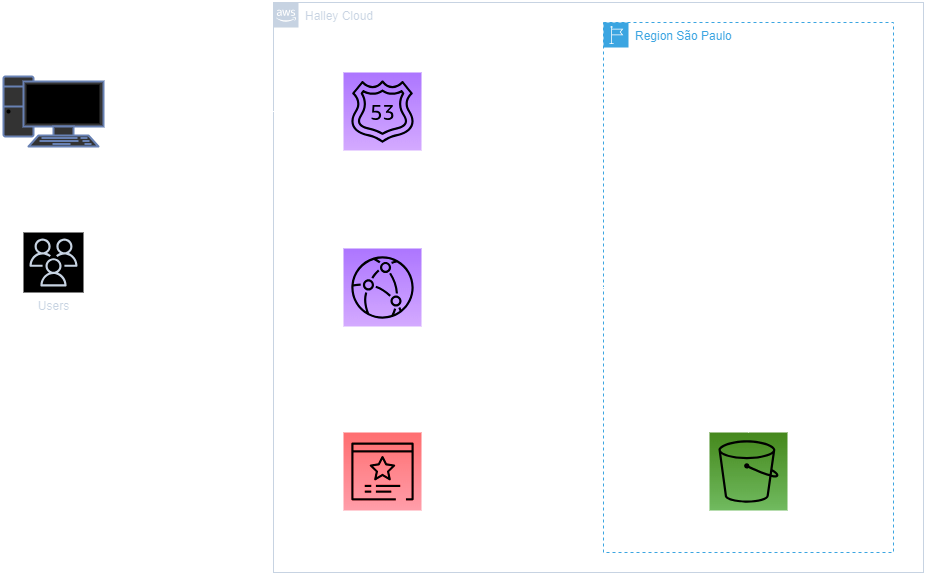

The diagram above was exported from draw.io. Its source (the exported page's mxGraphModel, read from the mxfile embedded in the PNG):
<mxGraphModel dx="1354" dy="578" grid="1" gridSize="10" guides="1" tooltips="1" connect="1" arrows="1" fold="1" page="1" pageScale="1" pageWidth="1169" pageHeight="827" math="0" shadow="0">
  <root>
    <mxCell id="0" />
    <mxCell id="1" parent="0" />
    <mxCell id="9Y4qasNTkNWfP-TO7m-Q-51" style="edgeStyle=orthogonalEdgeStyle;rounded=0;orthogonalLoop=1;jettySize=auto;html=1;flowAnimation=1;" parent="1" source="9Y4qasNTkNWfP-TO7m-Q-2" target="9Y4qasNTkNWfP-TO7m-Q-49" edge="1">
      <mxGeometry relative="1" as="geometry" />
    </mxCell>
    <mxCell id="9Y4qasNTkNWfP-TO7m-Q-2" value="Users" style="sketch=0;outlineConnect=0;fontColor=#232F3E;gradientColor=none;strokeColor=#232F3E;fillColor=#ffffff;dashed=0;verticalLabelPosition=bottom;verticalAlign=top;align=center;html=1;fontSize=12;fontStyle=0;aspect=fixed;shape=mxgraph.aws4.resourceIcon;resIcon=mxgraph.aws4.users;" parent="1" vertex="1">
      <mxGeometry x="200" y="260" width="60" height="60" as="geometry" />
    </mxCell>
    <mxCell id="9Y4qasNTkNWfP-TO7m-Q-3" value="Halley Cloud" style="points=[[0,0],[0.25,0],[0.5,0],[0.75,0],[1,0],[1,0.25],[1,0.5],[1,0.75],[1,1],[0.75,1],[0.5,1],[0.25,1],[0,1],[0,0.75],[0,0.5],[0,0.25]];outlineConnect=0;gradientColor=none;html=1;whiteSpace=wrap;fontSize=12;fontStyle=0;container=1;pointerEvents=0;collapsible=0;recursiveResize=0;shape=mxgraph.aws4.group;grIcon=mxgraph.aws4.group_aws_cloud_alt;strokeColor=#232F3E;fillColor=none;verticalAlign=top;align=left;spacingLeft=30;fontColor=#232F3E;dashed=0;" parent="1" vertex="1">
      <mxGeometry x="450" y="30" width="650" height="570" as="geometry" />
    </mxCell>
    <mxCell id="9Y4qasNTkNWfP-TO7m-Q-55" style="edgeStyle=orthogonalEdgeStyle;rounded=0;orthogonalLoop=1;jettySize=auto;html=1;entryX=0.5;entryY=0;entryDx=0;entryDy=0;entryPerimeter=0;flowAnimation=1;" parent="9Y4qasNTkNWfP-TO7m-Q-3" source="9Y4qasNTkNWfP-TO7m-Q-38" target="9Y4qasNTkNWfP-TO7m-Q-52" edge="1">
      <mxGeometry relative="1" as="geometry" />
    </mxCell>
    <mxCell id="9Y4qasNTkNWfP-TO7m-Q-38" value="" style="sketch=0;points=[[0,0,0],[0.25,0,0],[0.5,0,0],[0.75,0,0],[1,0,0],[0,1,0],[0.25,1,0],[0.5,1,0],[0.75,1,0],[1,1,0],[0,0.25,0],[0,0.5,0],[0,0.75,0],[1,0.25,0],[1,0.5,0],[1,0.75,0]];outlineConnect=0;fontColor=#232F3E;gradientColor=#945DF2;gradientDirection=north;fillColor=#5A30B5;strokeColor=#ffffff;dashed=0;verticalLabelPosition=bottom;verticalAlign=top;align=center;html=1;fontSize=12;fontStyle=0;aspect=fixed;shape=mxgraph.aws4.resourceIcon;resIcon=mxgraph.aws4.cloudfront;" parent="9Y4qasNTkNWfP-TO7m-Q-3" vertex="1">
      <mxGeometry x="70" y="246" width="78" height="78" as="geometry" />
    </mxCell>
    <mxCell id="9Y4qasNTkNWfP-TO7m-Q-39" style="edgeStyle=orthogonalEdgeStyle;rounded=0;orthogonalLoop=1;jettySize=auto;html=1;flowAnimation=1;" parent="9Y4qasNTkNWfP-TO7m-Q-3" source="9Y4qasNTkNWfP-TO7m-Q-40" target="9Y4qasNTkNWfP-TO7m-Q-38" edge="1">
      <mxGeometry relative="1" as="geometry" />
    </mxCell>
    <mxCell id="9Y4qasNTkNWfP-TO7m-Q-40" value="" style="sketch=0;points=[[0,0,0],[0.25,0,0],[0.5,0,0],[0.75,0,0],[1,0,0],[0,1,0],[0.25,1,0],[0.5,1,0],[0.75,1,0],[1,1,0],[0,0.25,0],[0,0.5,0],[0,0.75,0],[1,0.25,0],[1,0.5,0],[1,0.75,0]];outlineConnect=0;fontColor=#232F3E;gradientColor=#945DF2;gradientDirection=north;fillColor=#5A30B5;strokeColor=#ffffff;dashed=0;verticalLabelPosition=bottom;verticalAlign=top;align=center;html=1;fontSize=12;fontStyle=0;aspect=fixed;shape=mxgraph.aws4.resourceIcon;resIcon=mxgraph.aws4.route_53;" parent="9Y4qasNTkNWfP-TO7m-Q-3" vertex="1">
      <mxGeometry x="70" y="70" width="78" height="78" as="geometry" />
    </mxCell>
    <mxCell id="9Y4qasNTkNWfP-TO7m-Q-42" value="Route 53" style="text;html=1;strokeColor=none;fillColor=none;align=center;verticalAlign=middle;whiteSpace=wrap;rounded=0;" parent="9Y4qasNTkNWfP-TO7m-Q-3" vertex="1">
      <mxGeometry x="59" y="40" width="100" height="30" as="geometry" />
    </mxCell>
    <mxCell id="9Y4qasNTkNWfP-TO7m-Q-43" value="CloudFront" style="text;html=1;strokeColor=none;fillColor=none;align=center;verticalAlign=middle;whiteSpace=wrap;rounded=0;" parent="9Y4qasNTkNWfP-TO7m-Q-3" vertex="1">
      <mxGeometry x="59" y="210" width="100" height="30" as="geometry" />
    </mxCell>
    <mxCell id="9Y4qasNTkNWfP-TO7m-Q-58" style="edgeStyle=orthogonalEdgeStyle;rounded=0;orthogonalLoop=1;jettySize=auto;html=1;entryX=0;entryY=0.5;entryDx=0;entryDy=0;entryPerimeter=0;flowAnimation=1;" parent="9Y4qasNTkNWfP-TO7m-Q-3" source="9Y4qasNTkNWfP-TO7m-Q-52" target="9Y4qasNTkNWfP-TO7m-Q-33" edge="1">
      <mxGeometry relative="1" as="geometry" />
    </mxCell>
    <mxCell id="9Y4qasNTkNWfP-TO7m-Q-52" value="" style="sketch=0;points=[[0,0,0],[0.25,0,0],[0.5,0,0],[0.75,0,0],[1,0,0],[0,1,0],[0.25,1,0],[0.5,1,0],[0.75,1,0],[1,1,0],[0,0.25,0],[0,0.5,0],[0,0.75,0],[1,0.25,0],[1,0.5,0],[1,0.75,0]];outlineConnect=0;fontColor=#232F3E;gradientColor=#F54749;gradientDirection=north;fillColor=#C7131F;strokeColor=#ffffff;dashed=0;verticalLabelPosition=bottom;verticalAlign=top;align=center;html=1;fontSize=12;fontStyle=0;aspect=fixed;shape=mxgraph.aws4.resourceIcon;resIcon=mxgraph.aws4.certificate_manager_3;" parent="9Y4qasNTkNWfP-TO7m-Q-3" vertex="1">
      <mxGeometry x="70" y="430" width="78" height="78" as="geometry" />
    </mxCell>
    <mxCell id="9Y4qasNTkNWfP-TO7m-Q-4" value="Region São Paulo" style="points=[[0,0],[0.25,0],[0.5,0],[0.75,0],[1,0],[1,0.25],[1,0.5],[1,0.75],[1,1],[0.75,1],[0.5,1],[0.25,1],[0,1],[0,0.75],[0,0.5],[0,0.25]];outlineConnect=0;gradientColor=none;html=1;whiteSpace=wrap;fontSize=12;fontStyle=0;container=1;pointerEvents=0;collapsible=0;recursiveResize=0;shape=mxgraph.aws4.group;grIcon=mxgraph.aws4.group_region;strokeColor=#147EBA;fillColor=none;verticalAlign=top;align=left;spacingLeft=30;fontColor=#147EBA;dashed=1;" parent="9Y4qasNTkNWfP-TO7m-Q-3" vertex="1">
      <mxGeometry x="330" y="20" width="290" height="530" as="geometry" />
    </mxCell>
    <mxCell id="9Y4qasNTkNWfP-TO7m-Q-33" value="" style="sketch=0;points=[[0,0,0],[0.25,0,0],[0.5,0,0],[0.75,0,0],[1,0,0],[0,1,0],[0.25,1,0],[0.5,1,0],[0.75,1,0],[1,1,0],[0,0.25,0],[0,0.5,0],[0,0.75,0],[1,0.25,0],[1,0.5,0],[1,0.75,0]];outlineConnect=0;fontColor=#232F3E;gradientColor=#60A337;gradientDirection=north;fillColor=#277116;strokeColor=#ffffff;dashed=0;verticalLabelPosition=bottom;verticalAlign=top;align=center;html=1;fontSize=12;fontStyle=0;aspect=fixed;shape=mxgraph.aws4.resourceIcon;resIcon=mxgraph.aws4.s3;" parent="9Y4qasNTkNWfP-TO7m-Q-4" vertex="1">
      <mxGeometry x="106" y="410" width="78" height="78" as="geometry" />
    </mxCell>
    <mxCell id="9Y4qasNTkNWfP-TO7m-Q-34" value="Amazon S3" style="text;html=1;strokeColor=none;fillColor=none;align=center;verticalAlign=middle;whiteSpace=wrap;rounded=0;" parent="9Y4qasNTkNWfP-TO7m-Q-4" vertex="1">
      <mxGeometry x="95" y="488" width="100" height="30" as="geometry" />
    </mxCell>
    <mxCell id="9Y4qasNTkNWfP-TO7m-Q-60" value="Amazon Certificate Manager" style="text;html=1;strokeColor=none;fillColor=none;align=center;verticalAlign=middle;whiteSpace=wrap;rounded=0;" parent="9Y4qasNTkNWfP-TO7m-Q-3" vertex="1">
      <mxGeometry x="49" y="510" width="120" height="30" as="geometry" />
    </mxCell>
    <mxCell id="CSrVCWtjfk-4gLOFNhoh-1" style="edgeStyle=orthogonalEdgeStyle;rounded=0;orthogonalLoop=1;jettySize=auto;html=1;entryX=1;entryY=0.5;entryDx=0;entryDy=0;entryPerimeter=0;flowAnimation=1;" parent="9Y4qasNTkNWfP-TO7m-Q-3" source="9Y4qasNTkNWfP-TO7m-Q-33" target="9Y4qasNTkNWfP-TO7m-Q-38" edge="1">
      <mxGeometry relative="1" as="geometry">
        <Array as="points">
          <mxPoint x="475" y="285" />
        </Array>
      </mxGeometry>
    </mxCell>
    <mxCell id="9Y4qasNTkNWfP-TO7m-Q-50" style="edgeStyle=orthogonalEdgeStyle;rounded=0;orthogonalLoop=1;jettySize=auto;html=1;flowAnimation=1;" parent="1" source="9Y4qasNTkNWfP-TO7m-Q-49" target="9Y4qasNTkNWfP-TO7m-Q-40" edge="1">
      <mxGeometry relative="1" as="geometry" />
    </mxCell>
    <mxCell id="9Y4qasNTkNWfP-TO7m-Q-49" value="" style="fontColor=#0066CC;verticalAlign=top;verticalLabelPosition=bottom;labelPosition=center;align=center;html=1;outlineConnect=0;fillColor=#CCCCCC;strokeColor=#6881B3;gradientColor=none;gradientDirection=north;strokeWidth=2;shape=mxgraph.networks.pc;" parent="1" vertex="1">
      <mxGeometry x="180" y="104" width="100" height="70" as="geometry" />
    </mxCell>
    <mxCell id="9Y4qasNTkNWfP-TO7m-Q-59" value="PC" style="text;html=1;strokeColor=none;fillColor=none;align=center;verticalAlign=middle;whiteSpace=wrap;rounded=0;" parent="1" vertex="1">
      <mxGeometry x="190" y="74" width="100" height="30" as="geometry" />
    </mxCell>
  </root>
</mxGraphModel>